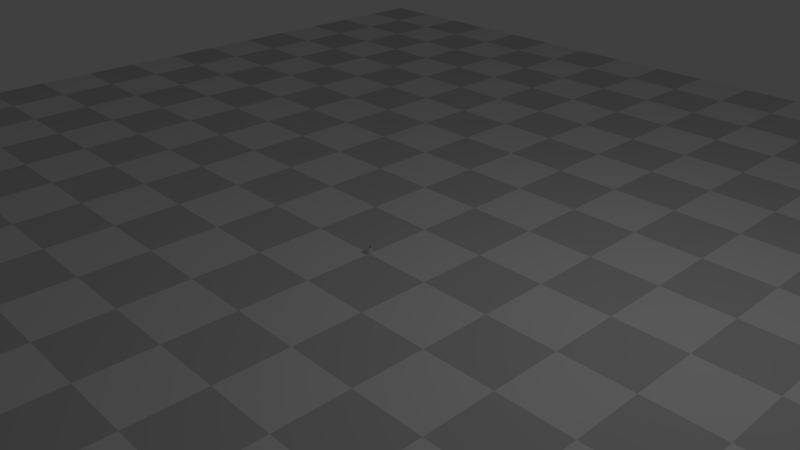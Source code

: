 # Source: intel_cup.blend  (saved by Blender 2.78.0; exported with 4.5.12 LTS)
import bpy
from mathutils import Matrix  # noqa: F401  (used for matrix-valued properties, if any)

bpy.ops.wm.read_factory_settings(use_empty=True)
scene = bpy.context.scene
scene.name = 'Scene'

# ---- collections
col_collection_1 = bpy.data.collections.new('Collection 1'); scene.collection.children.link(col_collection_1)
col_collection_2 = bpy.data.collections.new('Collection 2'); scene.collection.children.link(col_collection_2)
col_collection_2.hide_render = True
col_collection_2.hide_viewport = True

# ---- materials (node trees are filled in below, after node groups)
mat_floor10m = bpy.data.materials.new('Floor10m')
mat_floor10m.alpha_threshold = 0.0
mat_floor10m.roughness = 0.5

# ---- material node trees
mat_floor10m.use_nodes = True; mat_floor10m.node_tree.nodes.clear()
_N = mat_floor10m.node_tree.nodes; _L = mat_floor10m.node_tree.links
n0 = _N.new('ShaderNodeOutputMaterial'); n0.name = 'Material Output'; n0.location = (300, 300)
n1 = _N.new('ShaderNodeBsdfDiffuse'); n1.name = 'Diffuse BSDF'; n1.location = (55, 304)
n2 = _N.new('ShaderNodeTexChecker'); n2.name = 'Checker Texture'; n2.location = (-257, 319)
n2.inputs[2].default_value = (0.5845, 0.5845, 0.5845, 1.0)
n2.inputs[3].default_value = 20.0
_L.new(n1.outputs[0], n0.inputs[0])
_L.new(n2.outputs[0], n1.inputs[0])
n0.is_active_output = True

# ---- world
world_world = bpy.data.worlds.new('World'); scene.world = world_world
world_world.color = (0.05088, 0.05088, 0.05088)
world_world.use_sun_shadow = False
world_world.sun_shadow_jitter_overblur = 0.0
world_world.cycles.sampling_method = 'MANUAL'

# ---- cameras
cam_camera_001 = bpy.data.cameras.new('Camera.001')
cam_camera_001.clip_end = 100.0
cam_camera_001.lens = 35.0
cam_camera_001.sensor_width = 32.0
cam_camera_001.sensor_height = 18.0
cam_camera_001.ortho_scale = 7.314
cam_camera_001.dof.focus_distance = 0.0
cam_camera = bpy.data.cameras.new('Camera')
cam_camera.clip_end = 100.0
cam_camera.lens = 35.0
cam_camera.sensor_width = 32.0
cam_camera.sensor_height = 18.0
cam_camera.ortho_scale = 7.314
cam_camera.dof.focus_distance = 0.0

# ---- lights
light_lamp = bpy.data.lights.new('Lamp', 'POINT')
light_lamp.transmission_factor = 0.0
light_lamp.cutoff_distance = 30.0
light_lamp.energy = 100.0
light_lamp.shadow_buffer_clip_start = 1.001
light_lamp.shadow_soft_size = 0.1
light_lamp.shadow_maximum_resolution = 0.006
light_lamp.use_absolute_resolution = True

# ---- meshes
me_cylinder = bpy.data.meshes.new('Cylinder')
me_cylinder.from_pydata([(4.906e-08, 0.082, 2.608e-08), (5.025e-08, 0.084, 2.0), (0.008037, 0.08161, 2.608e-08), (0.008233, 0.0836, 2.0), (0.016, 0.08042, 2.608e-08), (0.01639, 0.08239, 2.0), (0.0238, 0.07847, 2.608e-08), (0.02438, 0.08038, 2.0), (0.03138, 0.07576, 2.608e-08), (0.03215, 0.07761, 2.0), (0.03865, 0.07232, 2.608e-08), (0.0396, 0.07408, 2.0), (0.04556, 0.06818, 2.608e-08), (0.04667, 0.06984, 2.0), (0.05202, 0.06339, 2.608e-08), (0.05329, 0.06493, 2.0), (0.05798, 0.05798, 2.608e-08), (0.0594, 0.0594, 2.0), (0.06339, 0.05202, 2.608e-08), (0.06493, 0.05329, 2.0), (0.06818, 0.04556, 2.608e-08), (0.06984, 0.04667, 2.0), (0.07232, 0.03865, 2.608e-08), (0.07408, 0.0396, 2.0), (0.07576, 0.03138, 2.608e-08), (0.07761, 0.03215, 2.0), (0.07847, 0.0238, 2.608e-08), (0.08038, 0.02438, 2.0), (0.08042, 0.016, 2.608e-08), (0.08239, 0.01639, 2.0), (0.08161, 0.008037, 2.608e-08), (0.0836, 0.008233, 2.0), (0.082, 1.331e-08, 2.608e-08), (0.084, 1.349e-08, 2.0), (0.08161, -0.008037, 2.608e-08), (0.0836, -0.008233, 2.0), (0.08042, -0.016, 2.608e-08), (0.08239, -0.01639, 2.0), (0.07847, -0.0238, 2.608e-08), (0.08038, -0.02438, 2.0), (0.07576, -0.03138, 2.608e-08), (0.07761, -0.03215, 2.0), (0.07232, -0.03865, 2.608e-08), (0.07408, -0.0396, 2.0), (0.06818, -0.04556, 2.608e-08), (0.06984, -0.04667, 2.0), (0.06339, -0.05202, 2.608e-08), (0.06493, -0.05329, 2.0), (0.05798, -0.05798, 2.608e-08), (0.0594, -0.0594, 2.0), (0.05202, -0.06339, 2.608e-08), (0.05329, -0.06493, 2.0), (0.04556, -0.06818, 2.608e-08), (0.04667, -0.06984, 2.0), (0.03865, -0.07232, 2.608e-08), (0.0396, -0.07408, 2.0), (0.03138, -0.07576, 2.608e-08), (0.03215, -0.07761, 2.0), (0.0238, -0.07847, 2.608e-08), (0.02438, -0.08038, 2.0), (0.016, -0.08042, 2.608e-08), (0.01639, -0.08239, 2.0), (0.008037, -0.08161, 2.608e-08), (0.008233, -0.0836, 2.0), (-1.676e-08, -0.082, 2.608e-08), (-1.718e-08, -0.084, 2.0), (-0.008037, -0.08161, 2.608e-08), (-0.008233, -0.0836, 2.0), (-0.016, -0.08042, 2.608e-08), (-0.01639, -0.08239, 2.0), (-0.0238, -0.07847, 2.608e-08), (-0.02438, -0.08038, 2.0), (-0.03138, -0.07576, 2.608e-08), (-0.03215, -0.07761, 2.0), (-0.03865, -0.07232, 2.608e-08), (-0.0396, -0.07408, 2.0), (-0.04556, -0.06818, 2.608e-08), (-0.04667, -0.06984, 2.0), (-0.05202, -0.06339, 2.608e-08), (-0.05329, -0.06493, 2.0), (-0.05798, -0.05798, 2.608e-08), (-0.0594, -0.0594, 2.0), (-0.06339, -0.05202, 2.608e-08), (-0.06493, -0.05329, 2.0), (-0.06818, -0.04556, 2.608e-08), (-0.06984, -0.04667, 2.0), (-0.07232, -0.03865, 2.608e-08), (-0.07408, -0.0396, 2.0), (-0.07576, -0.03138, 2.608e-08), (-0.07761, -0.03215, 2.0), (-0.07847, -0.0238, 2.608e-08), (-0.08038, -0.02438, 2.0), (-0.08042, -0.016, 2.608e-08), (-0.08239, -0.01639, 2.0), (-0.08161, -0.008037, 2.608e-08), (-0.0836, -0.008233, 2.0), (-0.082, -1.145e-08, 2.608e-08), (-0.084, -1.187e-08, 2.0), (-0.08161, 0.008037, 2.608e-08), (-0.0836, 0.008233, 2.0), (-0.08042, 0.016, 2.608e-08), (-0.08239, 0.01639, 2.0), (-0.07847, 0.0238, 2.608e-08), (-0.08038, 0.02438, 2.0), (-0.07576, 0.03138, 2.608e-08), (-0.07761, 0.03215, 2.0), (-0.07232, 0.03865, 2.608e-08), (-0.07408, 0.0396, 2.0), (-0.06818, 0.04556, 2.608e-08), (-0.06984, 0.04667, 2.0), (-0.06339, 0.05202, 2.608e-08), (-0.06493, 0.05329, 2.0), (-0.05798, 0.05798, 2.608e-08), (-0.0594, 0.0594, 2.0), (-0.05202, 0.06339, 2.608e-08), (-0.05329, 0.06493, 2.0), (-0.04556, 0.06818, 2.608e-08), (-0.04667, 0.06984, 2.0), (-0.03865, 0.07232, 2.608e-08), (-0.0396, 0.07408, 2.0), (-0.03138, 0.07576, 2.608e-08), (-0.03215, 0.07761, 2.0), (-0.0238, 0.07847, 2.608e-08), (-0.02438, 0.08038, 2.0), (-0.016, 0.08042, 2.608e-08), (-0.01639, 0.08239, 2.0), (-0.008038, 0.08161, 2.608e-08), (-0.008234, 0.0836, 2.0), (4.583e-08, 0.07644, 2.0), (0.007492, 0.07607, 2.0), (0.01491, 0.07497, 2.0), (0.02219, 0.07315, 2.0), (0.02925, 0.07062, 2.0), (0.03603, 0.06741, 2.0), (0.04247, 0.06356, 2.0), (0.04849, 0.05909, 2.0), (0.05405, 0.05405, 2.0), (0.05909, 0.04849, 2.0), (0.06356, 0.04247, 2.0), (0.06741, 0.03603, 2.0), (0.07062, 0.02925, 2.0), (0.07315, 0.02219, 2.0), (0.07497, 0.01491, 2.0), (0.07607, 0.007492, 2.0), (0.07644, 1.314e-08, 2.0), (0.07607, -0.007492, 2.0), (0.07497, -0.01491, 2.0), (0.07315, -0.02219, 2.0), (0.07062, -0.02925, 2.0), (0.06741, -0.03603, 2.0), (0.06356, -0.04247, 2.0), (0.05909, -0.04849, 2.0), (0.05405, -0.05405, 2.0), (0.04849, -0.05909, 2.0), (0.04247, -0.06356, 2.0), (0.03603, -0.06741, 2.0), (0.02925, -0.07062, 2.0), (0.02219, -0.07315, 2.0), (0.01491, -0.07497, 2.0), (0.007492, -0.07607, 2.0), (-1.553e-08, -0.07644, 2.0), (-0.007492, -0.07607, 2.0), (-0.01491, -0.07497, 2.0), (-0.02219, -0.07315, 2.0), (-0.02925, -0.07062, 2.0), (-0.03603, -0.06741, 2.0), (-0.04247, -0.06356, 2.0), (-0.04849, -0.05909, 2.0), (-0.05405, -0.05405, 2.0), (-0.05909, -0.04849, 2.0), (-0.06356, -0.04247, 2.0), (-0.06741, -0.03603, 2.0), (-0.07062, -0.02925, 2.0), (-0.07315, -0.02219, 2.0), (-0.07497, -0.01491, 2.0), (-0.07607, -0.007492, 2.0), (-0.07644, -9.947e-09, 2.0), (-0.07607, 0.007492, 2.0), (-0.07497, 0.01491, 2.0), (-0.07315, 0.02219, 2.0), (-0.07062, 0.02925, 2.0), (-0.06741, 0.03603, 2.0), (-0.06356, 0.04247, 2.0), (-0.05909, 0.04849, 2.0), (-0.05405, 0.05405, 2.0), (-0.04849, 0.05909, 2.0), (-0.04247, 0.06356, 2.0), (-0.03603, 0.06741, 2.0), (-0.02925, 0.07062, 2.0), (-0.02219, 0.07315, 2.0), (-0.01491, 0.07497, 2.0), (-0.007493, 0.07607, 2.0), (4.583e-08, 0.07644, 0.1154), (0.007492, 0.07607, 0.1154), (0.01491, 0.07497, 0.1154), (0.02219, 0.07315, 0.1154), (0.02925, 0.07062, 0.1154), (0.03603, 0.06741, 0.1154), (0.04247, 0.06356, 0.1154), (0.04849, 0.05909, 0.1154), (0.05405, 0.05405, 0.1154), (0.05909, 0.04849, 0.1154), (0.06356, 0.04247, 0.1154), (0.06741, 0.03603, 0.1154), (0.07062, 0.02925, 0.1154), (0.07315, 0.02219, 0.1154), (0.07497, 0.01491, 0.1154), (0.07607, 0.007492, 0.1154), (0.07644, 1.314e-08, 0.1154), (0.07607, -0.007492, 0.1154), (0.07497, -0.01491, 0.1154), (0.07315, -0.02219, 0.1154), (0.07062, -0.02925, 0.1154), (0.06741, -0.03603, 0.1154), (0.06356, -0.04247, 0.1154), (0.05909, -0.04849, 0.1154), (0.05405, -0.05405, 0.1154), (0.04849, -0.05909, 0.1154), (0.04247, -0.06356, 0.1154), (0.03603, -0.06741, 0.1154), (0.02925, -0.07062, 0.1154), (0.02219, -0.07315, 0.1154), (0.01491, -0.07497, 0.1154), (0.007492, -0.07607, 0.1154), (-1.553e-08, -0.07644, 0.1154), (-0.007492, -0.07607, 0.1154), (-0.01491, -0.07497, 0.1154), (-0.02219, -0.07315, 0.1154), (-0.02925, -0.07062, 0.1154), (-0.03603, -0.06741, 0.1154), (-0.04247, -0.06356, 0.1154), (-0.04849, -0.05909, 0.1154), (-0.05405, -0.05405, 0.1154), (-0.05909, -0.04849, 0.1154), (-0.06356, -0.04247, 0.1154), (-0.06741, -0.03603, 0.1154), (-0.07062, -0.02925, 0.1154), (-0.07315, -0.02219, 0.1154), (-0.07497, -0.01491, 0.1154), (-0.07607, -0.007492, 0.1154), (-0.07644, -9.947e-09, 0.1154), (-0.07607, 0.007492, 0.1154), (-0.07497, 0.01491, 0.1154), (-0.07315, 0.02219, 0.1154), (-0.07062, 0.02925, 0.1154), (-0.06741, 0.03603, 0.1154), (-0.06356, 0.04247, 0.1154), (-0.05909, 0.04849, 0.1154), (-0.05405, 0.05405, 0.1154), (-0.04849, 0.05909, 0.1154), (-0.04247, 0.06356, 0.1154), (-0.03603, 0.06741, 0.1154), (-0.02925, 0.07062, 0.1154), (-0.02219, 0.07315, 0.1154), (-0.01491, 0.07497, 0.1154), (-0.007493, 0.07607, 0.1154)], [], [(0, 1, 3, 2), (2, 3, 5, 4), (4, 5, 7, 6), (6, 7, 9, 8), (8, 9, 11, 10), (10, 11, 13, 12), (12, 13, 15, 14), (14, 15, 17, 16), (16, 17, 19, 18), (18, 19, 21, 20), (20, 21, 23, 22), (22, 23, 25, 24), (24, 25, 27, 26), (26, 27, 29, 28), (28, 29, 31, 30), (30, 31, 33, 32), (32, 33, 35, 34), (34, 35, 37, 36), (36, 37, 39, 38), (38, 39, 41, 40), (40, 41, 43, 42), (42, 43, 45, 44), (44, 45, 47, 46), (46, 47, 49, 48), (48, 49, 51, 50), (50, 51, 53, 52), (52, 53, 55, 54), (54, 55, 57, 56), (56, 57, 59, 58), (58, 59, 61, 60), (60, 61, 63, 62), (62, 63, 65, 64), (64, 65, 67, 66), (66, 67, 69, 68), (68, 69, 71, 70), (70, 71, 73, 72), (72, 73, 75, 74), (74, 75, 77, 76), (76, 77, 79, 78), (78, 79, 81, 80), (80, 81, 83, 82), (82, 83, 85, 84), (84, 85, 87, 86), (86, 87, 89, 88), (88, 89, 91, 90), (90, 91, 93, 92), (92, 93, 95, 94), (94, 95, 97, 96), (96, 97, 99, 98), (98, 99, 101, 100), (100, 101, 103, 102), (102, 103, 105, 104), (104, 105, 107, 106), (106, 107, 109, 108), (108, 109, 111, 110), (110, 111, 113, 112), (112, 113, 115, 114), (114, 115, 117, 116), (116, 117, 119, 118), (118, 119, 121, 120), (120, 121, 123, 122), (122, 123, 125, 124), (25, 23, 139, 140), (124, 125, 127, 126), (126, 127, 1, 0), (0, 2, 4, 6, 8, 10, 12, 14, 16, 18, 20, 22, 24, 26, 28, 30, 32, 34, 36, 38, 40, 42, 44, 46, 48, 50, 52, 54, 56, 58, 60, 62, 64, 66, 68, 70, 72, 74, 76, 78, 80, 82, 84, 86, 88, 90, 92, 94, 96, 98, 100, 102, 104, 106, 108, 110, 112, 114, 116, 118, 120, 122, 124, 126), (182, 181, 245, 246), (95, 93, 174, 175), (43, 41, 148, 149), (113, 111, 183, 184), (61, 59, 157, 158), (9, 7, 131, 132), (79, 77, 166, 167), (27, 25, 140, 141), (97, 95, 175, 176), (45, 43, 149, 150), (115, 113, 184, 185), (63, 61, 158, 159), (11, 9, 132, 133), (81, 79, 167, 168), (29, 27, 141, 142), (99, 97, 176, 177), (47, 45, 150, 151), (117, 115, 185, 186), (65, 63, 159, 160), (13, 11, 133, 134), (83, 81, 168, 169), (31, 29, 142, 143), (101, 99, 177, 178), (49, 47, 151, 152), (119, 117, 186, 187), (67, 65, 160, 161), (15, 13, 134, 135), (85, 83, 169, 170), (33, 31, 143, 144), (103, 101, 178, 179), (51, 49, 152, 153), (121, 119, 187, 188), (69, 67, 161, 162), (17, 15, 135, 136), (87, 85, 170, 171), (35, 33, 144, 145), (105, 103, 179, 180), (53, 51, 153, 154), (123, 121, 188, 189), (71, 69, 162, 163), (19, 17, 136, 137), (89, 87, 171, 172), (37, 35, 145, 146), (107, 105, 180, 181), (3, 1, 128, 129), (55, 53, 154, 155), (125, 123, 189, 190), (73, 71, 163, 164), (21, 19, 137, 138), (91, 89, 172, 173), (39, 37, 146, 147), (109, 107, 181, 182), (57, 55, 155, 156), (127, 125, 190, 191), (5, 3, 129, 130), (75, 73, 164, 165), (23, 21, 138, 139), (93, 91, 173, 174), (41, 39, 147, 148), (111, 109, 182, 183), (59, 57, 156, 157), (1, 127, 191, 128), (7, 5, 130, 131), (77, 75, 165, 166), (193, 192, 255, 254, 253, 252, 251, 250, 249, 248, 247, 246, 245, 244, 243, 242, 241, 240, 239, 238, 237, 236, 235, 234, 233, 232, 231, 230, 229, 228, 227, 226, 225, 224, 223, 222, 221, 220, 219, 218, 217, 216, 215, 214, 213, 212, 211, 210, 209, 208, 207, 206, 205, 204, 203, 202, 201, 200, 199, 198, 197, 196, 195, 194), (156, 155, 219, 220), (130, 129, 193, 194), (183, 182, 246, 247), (157, 156, 220, 221), (131, 130, 194, 195), (184, 183, 247, 248), (158, 157, 221, 222), (132, 131, 195, 196), (185, 184, 248, 249), (159, 158, 222, 223), (133, 132, 196, 197), (186, 185, 249, 250), (160, 159, 223, 224), (134, 133, 197, 198), (187, 186, 250, 251), (161, 160, 224, 225), (135, 134, 198, 199), (188, 187, 251, 252), (162, 161, 225, 226), (136, 135, 199, 200), (189, 188, 252, 253), (163, 162, 226, 227), (137, 136, 200, 201), (190, 189, 253, 254), (164, 163, 227, 228), (138, 137, 201, 202), (191, 190, 254, 255), (165, 164, 228, 229), (139, 138, 202, 203), (128, 191, 255, 192), (166, 165, 229, 230), (140, 139, 203, 204), (167, 166, 230, 231), (141, 140, 204, 205), (168, 167, 231, 232), (142, 141, 205, 206), (169, 168, 232, 233), (143, 142, 206, 207), (170, 169, 233, 234), (144, 143, 207, 208), (171, 170, 234, 235), (145, 144, 208, 209), (172, 171, 235, 236), (146, 145, 209, 210), (173, 172, 236, 237), (147, 146, 210, 211), (174, 173, 237, 238), (148, 147, 211, 212), (175, 174, 238, 239), (149, 148, 212, 213), (176, 175, 239, 240), (150, 149, 213, 214), (177, 176, 240, 241), (151, 150, 214, 215), (178, 177, 241, 242), (152, 151, 215, 216), (179, 178, 242, 243), (153, 152, 216, 217), (180, 179, 243, 244), (154, 153, 217, 218), (181, 180, 244, 245), (155, 154, 218, 219), (129, 128, 192, 193)])
me_cylinder.use_remesh_preserve_volume = False
me_cylinder.use_remesh_preserve_attributes = False
me_cylinder.use_mirror_vertex_groups = False
me_cylinder.update()
me_cube_001 = bpy.data.meshes.new('Cube.001')
me_cube_001.from_pydata([(-1.0, -1.0, -1.0), (-1.0, -1.0, 1.0), (-1.0, 1.0, -1.0), (-1.0, 1.0, 1.0), (1.0, -1.0, -1.0), (1.0, -1.0, 1.0), (1.0, 1.0, -1.0), (1.0, 1.0, 1.0)], [], [(0, 1, 3, 2), (2, 3, 7, 6), (6, 7, 5, 4), (4, 5, 1, 0), (2, 6, 4, 0), (7, 3, 1, 5)])
me_cube_001.materials.append(mat_floor10m)
me_cube_001.use_remesh_preserve_volume = False
me_cube_001.use_remesh_preserve_attributes = False
me_cube_001.use_mirror_vertex_groups = False
me_cube_001.update()

# ---- curves / text
cu_beziercurve = bpy.data.curves.new('BezierCurve', 'CURVE')
cu_beziercurve.dimensions = '3D'
_sp = cu_beziercurve.splines.new('BEZIER'); _sp.bezier_points.add(1)
_sp.bezier_points.foreach_set('co', [-0.0279, -0.001192, -3.482e-12, 0.028, 0.0, 0.0])
_sp.bezier_points.foreach_set('handle_left', [-0.02021, -0.01134, 3.958e-10, 0.05182, 0.04048, 1.419e-09])
_sp.bezier_points.foreach_set('handle_right', [-0.05847, 0.03912, -1.59e-09, 0.02145, -0.01112, -3.898e-10])
for _p, _l, _r in zip(_sp.bezier_points, ['ALIGNED', 'ALIGNED'], ['ALIGNED', 'ALIGNED']): _p.handle_left_type = _l; _p.handle_right_type = _r
_sp.order_u = 0
_sp.order_v = 0
_sp.resolution_u = 30
cu_beziercurve.use_path_clamp = True
cu_beziercurve.bevel_mode = 'OBJECT'
cu_beziercurve.bevel_resolution = 10
cu_beziercurve.bevel_depth = 0.158
cu_beziercurve.fill_mode = 'FULL'
cu_beziercurve.bevel_factor_end = 0.9735
cu_beziercircle_001 = bpy.data.curves.new('BezierCircle.001', 'CURVE')
cu_beziercircle_001.dimensions = '3D'
_sp = cu_beziercircle_001.splines.new('BEZIER'); _sp.bezier_points.add(3)
_sp.bezier_points.foreach_set('co', [-1.0, 0.0, 0.0, 0.0, 1.0, 0.0, 1.0, 0.0, 0.0, 0.0, -1.0, 0.0])
_sp.bezier_points.foreach_set('handle_left', [-1.0, -0.5521, 0.0, -0.5521, 1.0, 0.0, 1.0, 0.5521, 0.0, 0.5521, -1.0, 0.0])
_sp.bezier_points.foreach_set('handle_right', [-1.0, 0.5521, 0.0, 0.5521, 1.0, 0.0, 1.0, -0.5521, 0.0, -0.5521, -1.0, 0.0])
for _p, _l, _r in zip(_sp.bezier_points, ['AUTO', 'AUTO', 'AUTO', 'AUTO'], ['AUTO', 'AUTO', 'AUTO', 'AUTO']): _p.handle_left_type = _l; _p.handle_right_type = _r
_sp.order_u = 0
_sp.order_v = 0
_sp.use_cyclic_u = True
cu_beziercircle_001.use_path = True
cu_beziercircle_001.use_path_clamp = True
cu_beziercircle_001.bevel_resolution = 0
cu_beziercircle_001.fill_mode = 'HALF'

# ---- objects
ob_beziercurve = bpy.data.objects.new('BezierCurve', cu_beziercurve)
ob_cylinder = bpy.data.objects.new('Cylinder', me_cylinder)
ob_camera_001 = bpy.data.objects.new('Camera.001', cam_camera_001)
ob_floor20x20 = bpy.data.objects.new('Floor20x20', me_cube_001)
ob_lamp = bpy.data.objects.new('Lamp', light_lamp)
ob_camera = bpy.data.objects.new('Camera', cam_camera)
ob_beziercircle = bpy.data.objects.new('BezierCircle', cu_beziercircle_001)

# ---- transforms, parenting, visibility, modifiers, constraints
ob_beziercurve.location = (0.0, 0.03893, 0.05164)
ob_beziercurve.rotation_euler = (-1.571, 1.491, -1.571)
ob_beziercurve.lineart.crease_threshold = 0.0
ob_cylinder.location = (0.0, 0.0, 0.0)
ob_cylinder.scale = (0.5, 0.5, 0.052)
ob_cylinder.lineart.crease_threshold = 0.0
ob_camera_001.location = (7.481, -6.508, 5.344)
ob_camera_001.rotation_euler = (1.109, 0.0, 0.8149)
ob_camera_001.lock_rotations_4d = False
ob_camera_001.empty_display_type = 'ARROWS'
ob_camera_001.color = (0.0, 0.0, 0.0, 0.0)
ob_camera_001.display_type = 'WIRE'
ob_camera_001.lineart.crease_threshold = 0.0
ob_floor20x20.location = (0.0, 0.0, -0.1)
ob_floor20x20.scale = (10.0, 10.0, 0.1)
ob_floor20x20.hide_viewport = True
ob_floor20x20.lineart.crease_threshold = 0.0
ob_lamp.location = (4.076, 1.005, 5.904)
ob_lamp.rotation_euler = (0.6503, 0.05522, 1.866)
ob_lamp.lock_rotations_4d = False
ob_lamp.empty_display_type = 'ARROWS'
ob_lamp.color = (0.0, 0.0, 0.0, 0.0)
ob_lamp.lineart.crease_threshold = 0.0
ob_camera.location = (7.481, -6.508, 5.344)
ob_camera.rotation_euler = (1.109, 0.0, 0.8149)
ob_camera.lock_rotations_4d = False
ob_camera.empty_display_type = 'ARROWS'
ob_camera.color = (0.0, 0.0, 0.0, 0.0)
ob_camera.display_type = 'WIRE'
ob_camera.lineart.crease_threshold = 0.0
ob_beziercircle.location = (0.0, 0.0, 0.0)
ob_beziercircle.scale = (0.0028, 0.00784, 0.014)
ob_beziercircle.lineart.crease_threshold = 0.0
cu_beziercurve.bevel_object = ob_beziercircle

# ---- collection membership
col_collection_1.objects.link(ob_beziercurve)
col_collection_1.objects.link(ob_cylinder)
col_collection_1.objects.link(ob_camera_001)
col_collection_1.objects.link(ob_floor20x20)
col_collection_1.objects.link(ob_lamp)
col_collection_1.objects.link(ob_camera)
col_collection_2.objects.link(ob_beziercircle)

# ---- scene / render settings (as saved in the file)
scene.camera = ob_camera
scene.frame_start = 1; scene.frame_end = 250; scene.frame_set(1)
scene.render.engine = 'CYCLES'
scene.render.resolution_percentage = 50
scene.render.dither_intensity = 0.0
scene.render.use_border = True
scene.cycles.use_denoising = False
scene.cycles.samples = 128
scene.cycles.sampling_pattern = 'TABULATED_SOBOL'
scene.cycles.light_sampling_threshold = 0.0
scene.cycles.use_adaptive_sampling = False
scene.cycles.use_light_tree = False
scene.cycles.blur_glossy = 0.0
scene.cycles.sample_clamp_indirect = 0.0
scene.view_settings.view_transform = 'Standard'
bpy.context.view_layer.update()
